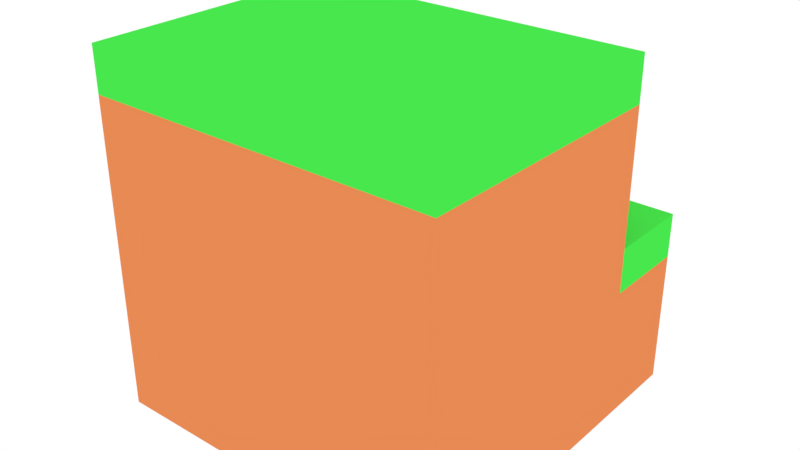 # Source: falez.blend  (saved by Blender 2.79.0; exported with 4.5.12 LTS)
import bpy
from mathutils import Matrix  # noqa: F401  (used for matrix-valued properties, if any)

bpy.ops.wm.read_factory_settings(use_empty=True)
scene = bpy.context.scene
scene.name = 'Scene'

# ---- collections
col_collection_1 = bpy.data.collections.new('Collection 1'); scene.collection.children.link(col_collection_1)

# ---- images (referenced by path relative to the original .blend; pixels are not part of the script)
import os
ASSET_DIR = os.environ.get("B2B_ASSET_DIR", "")  # directory of the original .blend (textures are referenced by path, not embedded)
HERE = os.path.dirname(os.path.abspath(__file__))  # packed textures are extracted next to this script under _unpacked/

def load_image(name, relpath, width, height, colorspace="sRGB"):
    """Load a texture the original file referenced (path relative to the .blend, or extracted next to this script)."""
    p = next((c for c in (os.path.join(HERE, relpath), os.path.join(ASSET_DIR, relpath)) if relpath and os.path.exists(c)), "")
    if p:
        img = bpy.data.images.load(p, check_existing=True)
        img.name = name
    else:  # same state as the original file: an image datablock whose file is absent (Cycles renders it pink)
        img = bpy.data.images.new(name, width, height)
        img.source = "FILE"
        img.filepath = "//" + (relpath or name)
    img.colorspace_settings.name = colorspace
    return img
img_untitled = load_image('Untitled', '_unpacked/falextex.28bb83c2.png', 1024, 1024, 'sRGB')

# ---- materials (node trees are filled in below, after node groups)
mat_material = bpy.data.materials.new('Material')
mat_material.alpha_threshold = 0.0
mat_material.diffuse_color = (0.8, 0.2523, 0.08668, 1.0)
mat_material.roughness = 0.5
mat_material.line_color = (0.0, 0.0, 0.0, 1.0)
mat_material_001 = bpy.data.materials.new('Material.001')
mat_material_001.alpha_threshold = 0.0
mat_material_001.roughness = 0.5

# ---- material node trees
mat_material.use_nodes = True; mat_material.node_tree.nodes.clear()
_N = mat_material.node_tree.nodes; _L = mat_material.node_tree.links
n0 = _N.new('ShaderNodeOutputMaterial'); n0.name = 'Material Output'; n0.location = (300, 300)
n1 = _N.new('ShaderNodeBsdfDiffuse'); n1.name = 'Diffuse BSDF'; n1.location = (10, 300)
n1.inputs[0].default_value = (0.8, 0.2523, 0.08668, 1.0)
n2 = _N.new('ShaderNodeTexImage'); n2.name = 'Image Texture'; n2.location = (141, 711)
n2.width = 140
n2.image = img_untitled
_L.new(n1.outputs[0], n0.inputs[0])
n0.is_active_output = True
mat_material_001.use_nodes = True; mat_material_001.node_tree.nodes.clear()
_N = mat_material_001.node_tree.nodes; _L = mat_material_001.node_tree.links
n0 = _N.new('ShaderNodeOutputMaterial'); n0.name = 'Material Output'; n0.location = (300, 300)
n1 = _N.new('ShaderNodeBsdfDiffuse'); n1.name = 'Diffuse BSDF'; n1.location = (10, 300)
n1.inputs[0].default_value = (0.06422, 0.8, 0.07595, 1.0)
n2 = _N.new('ShaderNodeTexImage'); n2.name = 'Image Texture'; n2.location = (141, 711)
n2.width = 140
n2.image = img_untitled
_L.new(n1.outputs[0], n0.inputs[0])
n0.is_active_output = True

# ---- world
world_world = bpy.data.worlds.new('World'); scene.world = world_world
world_world.color = (1.0, 1.0, 1.0)
world_world.use_sun_shadow = False
world_world.sun_shadow_jitter_overblur = 0.0
world_world.cycles.sampling_method = 'MANUAL'

# ---- meshes
me_cube = bpy.data.meshes.new('Cube')
me_cube.from_pydata([(1.0, 1.0, -1.0), (1.0, -1.0, -1.0), (-1.0, -1.0, -1.0), (-1.0, 1.0, -1.0), (1.0, -1.0, 1.0), (-1.0, -1.0, 1.0), (1.0, -5.96e-08, -1.0), (1.788e-07, 1.0, -1.0), (1.0, 1.0, 0.0), (0.0, -1.0, -1.0), (1.0, -1.0, 0.0), (-1.0, 2.98e-07, -1.0), (-1.0, -1.0, 0.0), (-1.0, 1.0, 0.0), (1.0, -5.364e-07, 1.0), (-5.364e-07, -1.0, 1.0), (-1.0, 1.788e-07, 1.0), (2.384e-07, 1.0, 0.0), (-1.0, 2.384e-07, 0.0), (-2.98e-07, -1.0, 0.0), (1.0, -2.98e-07, 0.0), (-1.49e-07, -1.788e-07, 1.0), (5.96e-08, 1.192e-07, -1.0), (-1.0, 0.5, -1.0), (-1.0, 0.5, 1.0), (1.0, 0.5, -1.0), (1.0, 0.5, 1.0), (-1.009, 0.5083, 0.0), (1.0, 0.5, 0.0), (4.47e-08, 0.5, 1.0), (1.192e-07, 0.5, -1.0), (1.0, 1.0, -0.5), (1.0, -1.0, -0.5), (-1.0, -1.0, -0.5), (-1.0, 1.0, -0.5), (2.086e-07, 1.0, -0.5), (-1.0, 2.682e-07, -0.5), (-1.49e-07, -1.0, -0.5), (1.0, -1.788e-07, -0.5), (1.0, 0.5, -0.5), (-1.0, 0.5, -0.5), (1.0, 1.0, -0.25), (1.0, -1.0, -0.25), (-1.0, -1.0, -0.25), (-1.0, 1.0, -0.25), (2.235e-07, 1.0, -0.25), (-1.0, 2.533e-07, -0.25), (-2.235e-07, -1.0, -0.25), (1.0, -2.384e-07, -0.25), (1.0, 0.5, -0.25), (-1.0, 0.5, -0.25), (1.0, -1.0, 0.5), (-1.0, -1.0, 0.5), (-1.0, 2.086e-07, 0.5), (-4.172e-07, -1.0, 0.5), (1.0, -4.172e-07, 0.5), (1.0, 0.5, 0.5), (-1.009, 0.5083, 0.5), (1.0, -1.0, 0.75), (-1.0, -1.0, 0.75), (-1.0, 1.937e-07, 0.75), (-4.768e-07, -1.0, 0.75), (1.0, -4.768e-07, 0.75), (1.0, 0.5, 0.75), (-1.0, 0.5, 0.75)], [], [(22, 9, 2, 11), (21, 16, 5, 15), (62, 14, 4, 58), (61, 15, 5, 59), (35, 7, 3, 34), (31, 0, 7, 35), (50, 27, 13, 44), (43, 12, 18, 46), (59, 5, 16, 60), (47, 19, 12, 43), (42, 10, 19, 47), (58, 4, 15, 61), (48, 20, 10, 42), (49, 28, 20, 48), (63, 26, 14, 62), (14, 21, 15, 4), (26, 29, 21, 14), (29, 24, 16, 21), (30, 22, 11, 23), (25, 6, 22, 30), (6, 1, 9, 22), (0, 25, 30, 7), (7, 30, 23, 3), (41, 8, 28, 49), (46, 18, 27, 50), (60, 16, 24, 64), (11, 36, 40, 23), (0, 31, 39, 25), (25, 39, 38, 6), (6, 38, 32, 1), (1, 32, 37, 9), (9, 37, 33, 2), (2, 33, 36, 11), (23, 40, 34, 3), (41, 31, 35, 45), (45, 35, 34, 44), (17, 45, 44, 13), (8, 41, 45, 17), (36, 46, 50, 40), (31, 41, 49, 39), (39, 49, 48, 38), (38, 48, 42, 32), (32, 42, 47, 37), (37, 47, 43, 33), (33, 43, 46, 36), (40, 50, 44, 34), (18, 53, 57, 27), (28, 56, 55, 20), (10, 51, 54, 19), (12, 52, 53, 18), (19, 54, 52, 12), (20, 55, 51, 10), (53, 60, 64, 57), (56, 63, 62, 55), (51, 58, 61, 54), (52, 59, 60, 53), (17, 13, 27, 28, 8), (54, 61, 59, 52), (55, 62, 58, 51), (28, 27, 57, 64, 63, 56), (24, 29, 26, 63, 64)])
me_cube.polygons.foreach_set('material_index', [0, 1, 1, 1, 0, 0, 1, 0, 1, 0, 0, 1, 0, 0, 1, 1, 1, 1, 0, 0, 0, 0, 0, 1, 0, 1, 0, 0, 0, 0, 0, 0, 0, 0, 0, 0, 1, 1, 0, 0, 0, 0, 0, 0, 0, 0, 0, 0, 0, 0, 0, 0, 0, 0, 0, 0, 1, 0, 0, 0, 1])
_uv = me_cube.uv_layers.new(name='UVMap')
_uv.uv.foreach_set('vector', [0.5, 0.1664, 0.6667, 0.1664, 0.6667, 0.3328, 0.5, 0.3328, 0.8333, 0.1664, 0.8333, 0.3328, 0.6667, 0.3328, 0.6667, 0.1664, 0.04167, 0.1664, 5.96e-08, 0.1664, 0.0, 0.0, 0.04167, 0.0, 0.1667, 0.3744, 0.1667, 0.3328, 0.3333, 0.3328, 0.3333, 0.3744, 0.25, 0.832, 0.3333, 0.832, 0.3333, 0.9985, 0.25, 0.9985, 0.25, 0.6656, 0.3333, 0.6656, 0.3333, 0.832, 0.25, 0.832, 0.5417, 0.416, 0.5, 0.4146, 0.5, 0.3328, 0.5417, 0.3328, 0.5417, 0.6656, 0.5, 0.6656, 0.5, 0.4992, 0.5417, 0.4992, 0.375, 0.6656, 0.3333, 0.6656, 0.3333, 0.4992, 0.375, 0.4992, 0.1667, 0.5408, 0.1667, 0.4992, 0.3333, 0.4992, 0.3333, 0.5408, 1.987e-08, 0.5408, 1.987e-08, 0.4992, 0.1667, 0.4992, 0.1667, 0.5408, 9.934e-09, 0.3744, 0.0, 0.3328, 0.1667, 0.3328, 0.1667, 0.3744, 0.2083, 0.1664, 0.1667, 0.1664, 0.1667, 1.984e-08, 0.2083, 1.984e-08, 0.2083, 0.2496, 0.1667, 0.2496, 0.1667, 0.1664, 0.2083, 0.1664, 0.04167, 0.2496, 8.941e-08, 0.2496, 5.96e-08, 0.1664, 0.04167, 0.1664, 0.8333, 1.984e-08, 0.8333, 0.1664, 0.6667, 0.1664, 0.6667, 5.951e-08, 0.9167, 0.0, 0.9167, 0.1664, 0.8333, 0.1664, 0.8333, 1.984e-08, 0.9167, 0.1664, 0.9167, 0.3328, 0.8333, 0.3328, 0.8333, 0.1664, 0.4167, 0.1664, 0.5, 0.1664, 0.5, 0.3328, 0.4167, 0.3328, 0.4167, 2.976e-08, 0.5, 1.984e-08, 0.5, 0.1664, 0.4167, 0.1664, 0.5, 1.984e-08, 0.6667, 0.0, 0.6667, 0.1664, 0.5, 0.1664, 0.3333, 4.959e-08, 0.4167, 2.976e-08, 0.4167, 0.1664, 0.3333, 0.1664, 0.3333, 0.1664, 0.4167, 0.1664, 0.4167, 0.3328, 0.3333, 0.3328, 0.2083, 0.3328, 0.1667, 0.3328, 0.1667, 0.2496, 0.2083, 0.2496, 0.5417, 0.4992, 0.5, 0.4992, 0.5, 0.4146, 0.5417, 0.416, 0.375, 0.4992, 0.3333, 0.4992, 0.3333, 0.416, 0.375, 0.416, 0.6667, 0.4992, 0.5833, 0.4992, 0.5833, 0.416, 0.6667, 0.416, 0.3333, 0.3328, 0.25, 0.3328, 0.25, 0.2496, 0.3333, 0.2496, 0.3333, 0.2496, 0.25, 0.2496, 0.25, 0.1664, 0.3333, 0.1664, 0.3333, 0.1664, 0.25, 0.1664, 0.25, 2.976e-08, 0.3333, 1.984e-08, 2.98e-08, 0.6656, 9.934e-09, 0.5824, 0.1667, 0.5824, 0.1667, 0.6656, 0.1667, 0.6656, 0.1667, 0.5824, 0.3333, 0.5824, 0.3333, 0.6656, 0.6667, 0.6656, 0.5833, 0.6656, 0.5833, 0.4992, 0.6667, 0.4992, 0.6667, 0.416, 0.5833, 0.416, 0.5833, 0.3328, 0.6667, 0.3328, 0.2083, 0.6656, 0.25, 0.6656, 0.25, 0.832, 0.2083, 0.832, 0.2083, 0.832, 0.25, 0.832, 0.25, 0.9985, 0.2083, 0.9985, 0.1667, 0.832, 0.2083, 0.832, 0.2083, 0.9985, 0.1667, 0.9985, 0.1667, 0.6656, 0.2083, 0.6656, 0.2083, 0.832, 0.1667, 0.832, 0.5833, 0.4992, 0.5417, 0.4992, 0.5417, 0.416, 0.5833, 0.416, 0.25, 0.3328, 0.2083, 0.3328, 0.2083, 0.2496, 0.25, 0.2496, 0.25, 0.2496, 0.2083, 0.2496, 0.2083, 0.1664, 0.25, 0.1664, 0.25, 0.1664, 0.2083, 0.1664, 0.2083, 1.984e-08, 0.25, 2.976e-08, 9.934e-09, 0.5824, 1.987e-08, 0.5408, 0.1667, 0.5408, 0.1667, 0.5824, 0.1667, 0.5824, 0.1667, 0.5408, 0.3333, 0.5408, 0.3333, 0.5824, 0.5833, 0.6656, 0.5417, 0.6656, 0.5417, 0.4992, 0.5833, 0.4992, 0.5833, 0.416, 0.5417, 0.416, 0.5417, 0.3328, 0.5833, 0.3328, 0.5, 0.4992, 0.4167, 0.4992, 0.4167, 0.4146, 0.5, 0.4146, 0.1667, 0.2496, 0.08333, 0.2496, 0.08333, 0.1664, 0.1667, 0.1664, 1.987e-08, 0.4992, 0.0, 0.416, 0.1667, 0.416, 0.1667, 0.4992, 0.5, 0.6656, 0.4167, 0.6656, 0.4167, 0.4992, 0.5, 0.4992, 0.1667, 0.4992, 0.1667, 0.416, 0.3333, 0.416, 0.3333, 0.4992, 0.1667, 0.1664, 0.08333, 0.1664, 0.08333, 1.984e-08, 0.1667, 1.984e-08, 0.4167, 0.4992, 0.375, 0.4992, 0.375, 0.416, 0.4167, 0.4146, 0.08333, 0.2496, 0.04167, 0.2496, 0.04167, 0.1664, 0.08333, 0.1664, 0.0, 0.416, 9.934e-09, 0.3744, 0.1667, 0.3744, 0.1667, 0.416, 0.4167, 0.6656, 0.375, 0.6656, 0.375, 0.4992, 0.4167, 0.4992, 1.0, 0.1664, 1.0, 0.3328, 0.918, 0.3344, 0.9167, 0.0, 1.0, 1.984e-08, 0.1667, 0.416, 0.1667, 0.3744, 0.3333, 0.3744, 0.3333, 0.416, 0.08333, 0.1664, 0.04167, 0.1664, 0.04167, 0.0, 0.08333, 1.984e-08, 9.238e-07, 1.0, 0.0, 0.6656, 0.08333, 0.6656, 0.125, 0.6672, 0.125, 1.0, 0.08333, 1.0, 0.1667, 0.6672, 0.1667, 0.8336, 0.1667, 1.0, 0.125, 1.0, 0.125, 0.6672])
me_cube.materials.append(mat_material)
me_cube.materials.append(mat_material_001)
me_cube.use_remesh_preserve_volume = False
me_cube.use_remesh_preserve_attributes = False
me_cube.use_mirror_vertex_groups = False
me_cube.update()

# ---- objects
ob_cube = bpy.data.objects.new('Cube', me_cube)

# ---- transforms, parenting, visibility, modifiers, constraints
ob_cube.location = (0.0, 0.0, 0.0)
ob_cube.scale = (2.293, 2.293, 2.293)
ob_cube.lock_rotations_4d = False
ob_cube.empty_display_type = 'ARROWS'
ob_cube.lineart.crease_threshold = 0.0

# ---- collection membership
col_collection_1.objects.link(ob_cube)

# ---- scene / render settings (as saved in the file)
scene.frame_start = 1; scene.frame_end = 250; scene.frame_set(1)
scene.render.engine = 'CYCLES'
scene.render.resolution_percentage = 50
scene.render.dither_intensity = 0.0
scene.cycles.use_denoising = False
scene.cycles.samples = 128
scene.cycles.sampling_pattern = 'TABULATED_SOBOL'
scene.cycles.use_adaptive_sampling = False
scene.cycles.use_light_tree = False
scene.cycles.blur_glossy = 0.0
scene.cycles.sample_clamp_indirect = 0.0
scene.view_settings.view_transform = 'Standard'
bpy.context.view_layer.update()

# ---- added for rendering (the .blend has no active camera): camera
cam_auto = bpy.data.cameras.new('AutoCamera')
cam_auto.lens = 50.0
cam_auto.sensor_width = 36.0
cam_auto.clip_end = 1000.0
ob_auto_camera = bpy.data.objects.new('AutoCamera', cam_auto)
scene.collection.objects.link(ob_auto_camera)
ob_auto_camera.location = (7.35156, -8.83467, 5.88978)
ob_auto_camera.rotation_euler = (1.09748, -7.21219e-08, 0.694738)
scene.camera = ob_auto_camera
bpy.context.view_layer.update()
